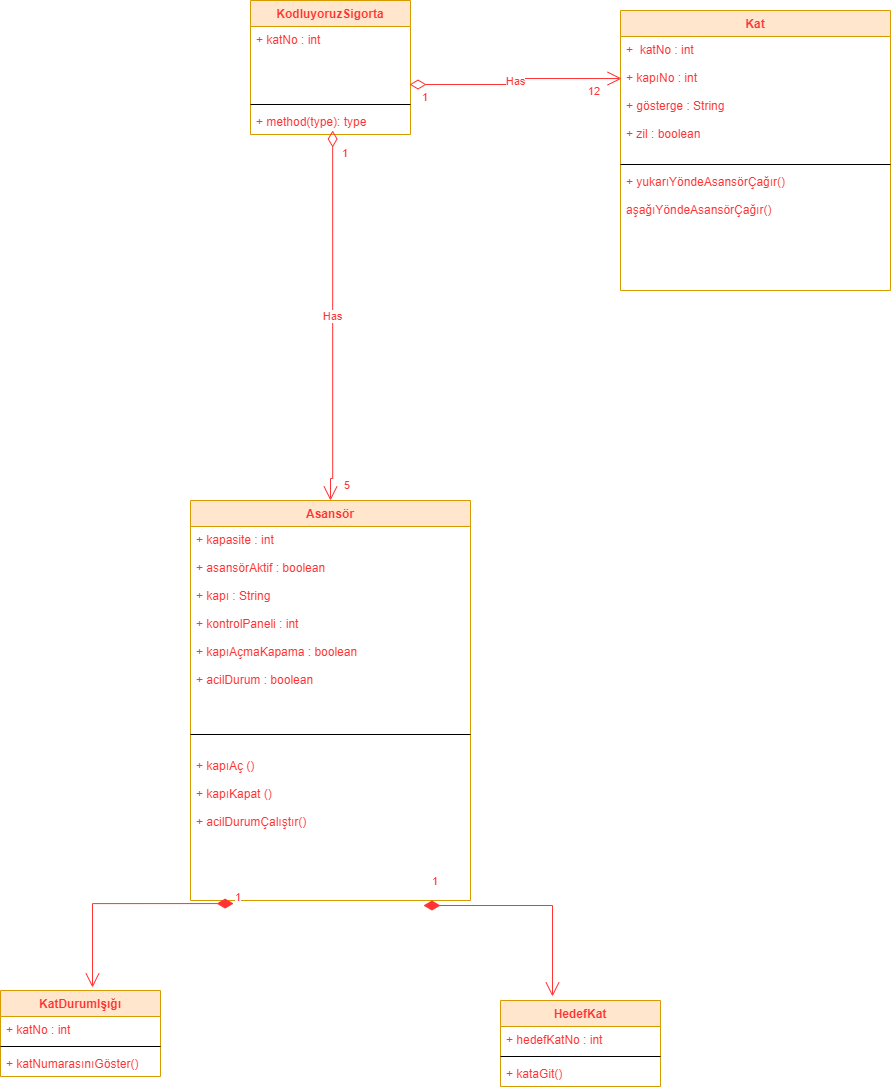

The diagram above was exported from draw.io. Its source (the exported page's mxGraphModel, read from the mxfile embedded in the PNG):
<mxGraphModel dx="1422" dy="794" grid="1" gridSize="10" guides="1" tooltips="1" connect="1" arrows="1" fold="1" page="1" pageScale="1" pageWidth="850" pageHeight="1100" math="0" shadow="0">
  <root>
    <mxCell id="0" />
    <mxCell id="1" parent="0" />
    <mxCell id="t3q3KZmZW9gqxdRoORfg-1" value="KodluyoruzSigorta" style="swimlane;fontStyle=1;align=center;verticalAlign=top;childLayout=stackLayout;horizontal=1;startSize=26;horizontalStack=0;resizeParent=1;resizeParentMax=0;resizeLast=0;collapsible=1;marginBottom=0;fillColor=#ffe6cc;strokeColor=#d79b00;fontColor=#FF3333;" parent="1" vertex="1">
      <mxGeometry x="390" y="330" width="160" height="134" as="geometry" />
    </mxCell>
    <mxCell id="t3q3KZmZW9gqxdRoORfg-2" value="+ katNo : int&#10;&#10;" style="text;strokeColor=none;fillColor=none;align=left;verticalAlign=top;spacingLeft=4;spacingRight=4;overflow=hidden;rotatable=0;points=[[0,0.5],[1,0.5]];portConstraint=eastwest;fontColor=#FF3333;" parent="t3q3KZmZW9gqxdRoORfg-1" vertex="1">
      <mxGeometry y="26" width="160" height="74" as="geometry" />
    </mxCell>
    <mxCell id="t3q3KZmZW9gqxdRoORfg-3" value="" style="line;strokeWidth=1;fillColor=none;align=left;verticalAlign=middle;spacingTop=-1;spacingLeft=3;spacingRight=3;rotatable=0;labelPosition=right;points=[];portConstraint=eastwest;" parent="t3q3KZmZW9gqxdRoORfg-1" vertex="1">
      <mxGeometry y="100" width="160" height="8" as="geometry" />
    </mxCell>
    <mxCell id="t3q3KZmZW9gqxdRoORfg-4" value="+ method(type): type" style="text;strokeColor=none;fillColor=none;align=left;verticalAlign=top;spacingLeft=4;spacingRight=4;overflow=hidden;rotatable=0;points=[[0,0.5],[1,0.5]];portConstraint=eastwest;fontColor=#FF3333;" parent="t3q3KZmZW9gqxdRoORfg-1" vertex="1">
      <mxGeometry y="108" width="160" height="26" as="geometry" />
    </mxCell>
    <mxCell id="t3q3KZmZW9gqxdRoORfg-5" value="Asansör" style="swimlane;fontStyle=1;align=center;verticalAlign=top;childLayout=stackLayout;horizontal=1;startSize=26;horizontalStack=0;resizeParent=1;resizeParentMax=0;resizeLast=0;collapsible=1;marginBottom=0;fillColor=#ffe6cc;strokeColor=#d79b00;fontColor=#FF3333;" parent="1" vertex="1">
      <mxGeometry x="330" y="830" width="280" height="400" as="geometry" />
    </mxCell>
    <mxCell id="t3q3KZmZW9gqxdRoORfg-6" value="+ kapasite : int&#10;&#10;+ asansörAktif : boolean&#10;&#10;+ kapı : String&#10;&#10;+ kontrolPaneli : int&#10;&#10;+ kapıAçmaKapama : boolean&#10;&#10;+ acilDurum : boolean" style="text;strokeColor=none;fillColor=none;align=left;verticalAlign=top;spacingLeft=4;spacingRight=4;overflow=hidden;rotatable=0;points=[[0,0.5],[1,0.5]];portConstraint=eastwest;fontColor=#FF3333;" parent="t3q3KZmZW9gqxdRoORfg-5" vertex="1">
      <mxGeometry y="26" width="280" height="204" as="geometry" />
    </mxCell>
    <mxCell id="t3q3KZmZW9gqxdRoORfg-7" value="" style="line;strokeWidth=1;fillColor=none;align=left;verticalAlign=middle;spacingTop=-1;spacingLeft=3;spacingRight=3;rotatable=0;labelPosition=right;points=[];portConstraint=eastwest;" parent="t3q3KZmZW9gqxdRoORfg-5" vertex="1">
      <mxGeometry y="230" width="280" height="8" as="geometry" />
    </mxCell>
    <mxCell id="t3q3KZmZW9gqxdRoORfg-8" value="&#10;+ kapıAç ()&#10;&#10;+ kapıKapat ()&#10;&#10;+ acilDurumÇalıştır()" style="text;strokeColor=none;fillColor=none;align=left;verticalAlign=top;spacingLeft=4;spacingRight=4;overflow=hidden;rotatable=0;points=[[0,0.5],[1,0.5]];portConstraint=eastwest;fontColor=#FF3333;" parent="t3q3KZmZW9gqxdRoORfg-5" vertex="1">
      <mxGeometry y="238" width="280" height="162" as="geometry" />
    </mxCell>
    <mxCell id="t3q3KZmZW9gqxdRoORfg-9" value="Has" style="endArrow=open;html=1;endSize=12;startArrow=diamondThin;startSize=14;startFill=0;edgeStyle=orthogonalEdgeStyle;rounded=0;exitX=0.419;exitY=0.846;exitDx=0;exitDy=0;exitPerimeter=0;entryX=0.5;entryY=0;entryDx=0;entryDy=0;strokeColor=#FF3333;fontColor=#FF3333;" parent="t3q3KZmZW9gqxdRoORfg-5" target="t3q3KZmZW9gqxdRoORfg-5" edge="1">
      <mxGeometry relative="1" as="geometry">
        <mxPoint x="142.15999999999997" y="-370.0039999999999" as="sourcePoint" />
        <mxPoint x="140.0000000000001" y="-12" as="targetPoint" />
        <Array as="points">
          <mxPoint x="142" y="-22" />
          <mxPoint x="140" y="-22" />
        </Array>
      </mxGeometry>
    </mxCell>
    <mxCell id="t3q3KZmZW9gqxdRoORfg-10" value="1" style="edgeLabel;resizable=0;html=1;align=left;verticalAlign=top;fontColor=#FF3333;" parent="t3q3KZmZW9gqxdRoORfg-9" connectable="0" vertex="1">
      <mxGeometry x="-1" relative="1" as="geometry">
        <mxPoint x="8" y="10" as="offset" />
      </mxGeometry>
    </mxCell>
    <mxCell id="t3q3KZmZW9gqxdRoORfg-11" value="5" style="edgeLabel;resizable=0;html=1;align=right;verticalAlign=top;fontColor=#FF3333;" parent="t3q3KZmZW9gqxdRoORfg-9" connectable="0" vertex="1">
      <mxGeometry x="1" relative="1" as="geometry">
        <mxPoint x="20" y="-28" as="offset" />
      </mxGeometry>
    </mxCell>
    <mxCell id="t3q3KZmZW9gqxdRoORfg-15" value="Kat" style="swimlane;fontStyle=1;align=center;verticalAlign=top;childLayout=stackLayout;horizontal=1;startSize=26;horizontalStack=0;resizeParent=1;resizeParentMax=0;resizeLast=0;collapsible=1;marginBottom=0;fillColor=#ffe6cc;strokeColor=#d79b00;fontColor=#FF3333;" parent="1" vertex="1">
      <mxGeometry x="760" y="340" width="270" height="280" as="geometry" />
    </mxCell>
    <mxCell id="t3q3KZmZW9gqxdRoORfg-16" value="+  katNo : int&#10;&#10;+ kapıNo : int&#10;&#10;+ gösterge : String&#10;&#10;+ zil : boolean" style="text;align=left;verticalAlign=top;spacingLeft=4;spacingRight=4;overflow=hidden;rotatable=0;points=[[0,0.5],[1,0.5]];portConstraint=eastwest;fontColor=#FF3333;" parent="t3q3KZmZW9gqxdRoORfg-15" vertex="1">
      <mxGeometry y="26" width="270" height="124" as="geometry" />
    </mxCell>
    <mxCell id="t3q3KZmZW9gqxdRoORfg-17" value="" style="line;strokeWidth=1;fillColor=none;align=left;verticalAlign=middle;spacingTop=-1;spacingLeft=3;spacingRight=3;rotatable=0;labelPosition=right;points=[];portConstraint=eastwest;" parent="t3q3KZmZW9gqxdRoORfg-15" vertex="1">
      <mxGeometry y="150" width="270" height="8" as="geometry" />
    </mxCell>
    <mxCell id="t3q3KZmZW9gqxdRoORfg-18" value="+ yukarıYöndeAsansörÇağır()&#10;&#10;aşağıYöndeAsansörÇağır()" style="text;strokeColor=none;fillColor=none;align=left;verticalAlign=top;spacingLeft=4;spacingRight=4;overflow=hidden;rotatable=0;points=[[0,0.5],[1,0.5]];portConstraint=eastwest;fontColor=#FF3333;" parent="t3q3KZmZW9gqxdRoORfg-15" vertex="1">
      <mxGeometry y="158" width="270" height="122" as="geometry" />
    </mxCell>
    <mxCell id="t3q3KZmZW9gqxdRoORfg-19" value="Has" style="endArrow=open;html=1;endSize=12;startArrow=diamondThin;startSize=14;startFill=0;edgeStyle=orthogonalEdgeStyle;rounded=0;entryX=0.004;entryY=0.339;entryDx=0;entryDy=0;entryPerimeter=0;exitX=0.994;exitY=0.784;exitDx=0;exitDy=0;exitPerimeter=0;strokeColor=#FF3333;fontColor=#FF3333;" parent="1" source="t3q3KZmZW9gqxdRoORfg-2" target="t3q3KZmZW9gqxdRoORfg-16" edge="1">
      <mxGeometry relative="1" as="geometry">
        <mxPoint x="550" y="396.5" as="sourcePoint" />
        <mxPoint x="710" y="396.5" as="targetPoint" />
      </mxGeometry>
    </mxCell>
    <mxCell id="t3q3KZmZW9gqxdRoORfg-20" value="1" style="edgeLabel;resizable=0;html=1;align=left;verticalAlign=top;fontColor=#FF3333;" parent="t3q3KZmZW9gqxdRoORfg-19" connectable="0" vertex="1">
      <mxGeometry x="-1" relative="1" as="geometry">
        <mxPoint x="11" as="offset" />
      </mxGeometry>
    </mxCell>
    <mxCell id="t3q3KZmZW9gqxdRoORfg-21" value="12" style="edgeLabel;resizable=0;html=1;align=right;verticalAlign=top;fontColor=#FF3333;" parent="t3q3KZmZW9gqxdRoORfg-19" connectable="0" vertex="1">
      <mxGeometry x="1" relative="1" as="geometry">
        <mxPoint x="-21" as="offset" />
      </mxGeometry>
    </mxCell>
    <mxCell id="t3q3KZmZW9gqxdRoORfg-23" value="KatDurumIşığı" style="swimlane;fontStyle=1;align=center;verticalAlign=top;childLayout=stackLayout;horizontal=1;startSize=26;horizontalStack=0;resizeParent=1;resizeParentMax=0;resizeLast=0;collapsible=1;marginBottom=0;fillColor=#ffe6cc;strokeColor=#d79b00;fontColor=#FF3333;" parent="1" vertex="1">
      <mxGeometry x="140" y="1320" width="160" height="86" as="geometry" />
    </mxCell>
    <mxCell id="t3q3KZmZW9gqxdRoORfg-24" value="+ katNo : int" style="text;strokeColor=none;fillColor=none;align=left;verticalAlign=top;spacingLeft=4;spacingRight=4;overflow=hidden;rotatable=0;points=[[0,0.5],[1,0.5]];portConstraint=eastwest;fontColor=#FF3333;" parent="t3q3KZmZW9gqxdRoORfg-23" vertex="1">
      <mxGeometry y="26" width="160" height="26" as="geometry" />
    </mxCell>
    <mxCell id="t3q3KZmZW9gqxdRoORfg-25" value="" style="line;strokeWidth=1;fillColor=none;align=left;verticalAlign=middle;spacingTop=-1;spacingLeft=3;spacingRight=3;rotatable=0;labelPosition=right;points=[];portConstraint=eastwest;fontColor=#FF3333;" parent="t3q3KZmZW9gqxdRoORfg-23" vertex="1">
      <mxGeometry y="52" width="160" height="8" as="geometry" />
    </mxCell>
    <mxCell id="t3q3KZmZW9gqxdRoORfg-26" value="+ katNumarasınıGöster()" style="text;strokeColor=none;fillColor=none;align=left;verticalAlign=top;spacingLeft=4;spacingRight=4;overflow=hidden;rotatable=0;points=[[0,0.5],[1,0.5]];portConstraint=eastwest;fontColor=#FF3333;" parent="t3q3KZmZW9gqxdRoORfg-23" vertex="1">
      <mxGeometry y="60" width="160" height="26" as="geometry" />
    </mxCell>
    <mxCell id="t3q3KZmZW9gqxdRoORfg-27" value="HedefKat" style="swimlane;fontStyle=1;align=center;verticalAlign=top;childLayout=stackLayout;horizontal=1;startSize=26;horizontalStack=0;resizeParent=1;resizeParentMax=0;resizeLast=0;collapsible=1;marginBottom=0;fillColor=#ffe6cc;strokeColor=#d79b00;fontColor=#FF3333;" parent="1" vertex="1">
      <mxGeometry x="640" y="1330" width="160" height="86" as="geometry" />
    </mxCell>
    <mxCell id="t3q3KZmZW9gqxdRoORfg-28" value="+ hedefKatNo : int" style="text;strokeColor=none;fillColor=none;align=left;verticalAlign=top;spacingLeft=4;spacingRight=4;overflow=hidden;rotatable=0;points=[[0,0.5],[1,0.5]];portConstraint=eastwest;fontColor=#FF3333;" parent="t3q3KZmZW9gqxdRoORfg-27" vertex="1">
      <mxGeometry y="26" width="160" height="26" as="geometry" />
    </mxCell>
    <mxCell id="t3q3KZmZW9gqxdRoORfg-29" value="" style="line;strokeWidth=1;fillColor=none;align=left;verticalAlign=middle;spacingTop=-1;spacingLeft=3;spacingRight=3;rotatable=0;labelPosition=right;points=[];portConstraint=eastwest;" parent="t3q3KZmZW9gqxdRoORfg-27" vertex="1">
      <mxGeometry y="52" width="160" height="8" as="geometry" />
    </mxCell>
    <mxCell id="t3q3KZmZW9gqxdRoORfg-30" value="+ kataGit()" style="text;strokeColor=none;fillColor=none;align=left;verticalAlign=top;spacingLeft=4;spacingRight=4;overflow=hidden;rotatable=0;points=[[0,0.5],[1,0.5]];portConstraint=eastwest;fontColor=#FF3333;" parent="t3q3KZmZW9gqxdRoORfg-27" vertex="1">
      <mxGeometry y="60" width="160" height="26" as="geometry" />
    </mxCell>
    <mxCell id="t3q3KZmZW9gqxdRoORfg-34" value="1" style="endArrow=open;html=1;endSize=12;startArrow=diamondThin;startSize=14;startFill=1;edgeStyle=orthogonalEdgeStyle;align=left;verticalAlign=bottom;rounded=0;entryX=0.575;entryY=-0.035;entryDx=0;entryDy=0;entryPerimeter=0;exitX=0.154;exitY=1.019;exitDx=0;exitDy=0;exitPerimeter=0;strokeColor=#FF3333;fontColor=#FF3333;" parent="1" source="t3q3KZmZW9gqxdRoORfg-8" target="t3q3KZmZW9gqxdRoORfg-23" edge="1">
      <mxGeometry x="-1" y="3" relative="1" as="geometry">
        <mxPoint x="345" y="1500" as="sourcePoint" />
        <mxPoint x="505" y="1500" as="targetPoint" />
      </mxGeometry>
    </mxCell>
    <mxCell id="t3q3KZmZW9gqxdRoORfg-35" value="1" style="endArrow=open;html=1;endSize=12;startArrow=diamondThin;startSize=14;startFill=1;edgeStyle=orthogonalEdgeStyle;align=left;verticalAlign=bottom;rounded=0;exitX=0.832;exitY=1.031;exitDx=0;exitDy=0;exitPerimeter=0;entryX=0.325;entryY=-0.047;entryDx=0;entryDy=0;entryPerimeter=0;strokeColor=#FF3333;fontColor=#FF3333;" parent="1" source="t3q3KZmZW9gqxdRoORfg-8" target="t3q3KZmZW9gqxdRoORfg-27" edge="1">
      <mxGeometry x="-0.936" y="15" relative="1" as="geometry">
        <mxPoint x="440" y="1460" as="sourcePoint" />
        <mxPoint x="600" y="1460" as="targetPoint" />
        <mxPoint as="offset" />
      </mxGeometry>
    </mxCell>
  </root>
</mxGraphModel>